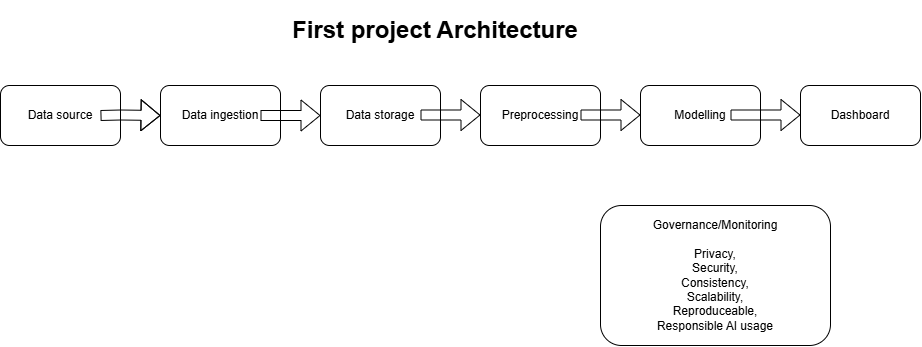

The diagram above was exported from draw.io. Its source (the exported page's mxGraphModel, read from the mxfile embedded in the PNG):
<mxGraphModel dx="1245" dy="1275" grid="1" gridSize="10" guides="1" tooltips="1" connect="1" arrows="1" fold="1" page="1" pageScale="1" pageWidth="1400" pageHeight="850" math="0" shadow="0">
  <root>
    <mxCell id="0" />
    <mxCell id="1" parent="0" />
    <mxCell id="ZwxnnmVxx6yq7e1MdYxU-1" parent="1" style="rounded=1;whiteSpace=wrap;html=1;" value="Data source" vertex="1">
      <mxGeometry height="60" width="120" y="60" as="geometry" />
    </mxCell>
    <mxCell id="ZwxnnmVxx6yq7e1MdYxU-2" parent="1" style="rounded=1;whiteSpace=wrap;html=1;" value="Data ingestion" vertex="1">
      <mxGeometry height="60" width="120" x="160" y="60" as="geometry" />
    </mxCell>
    <mxCell id="ZwxnnmVxx6yq7e1MdYxU-3" parent="1" style="rounded=1;whiteSpace=wrap;html=1;" value="Data storage" vertex="1">
      <mxGeometry height="60" width="120" x="320" y="60" as="geometry" />
    </mxCell>
    <mxCell id="ZwxnnmVxx6yq7e1MdYxU-4" parent="1" style="rounded=1;whiteSpace=wrap;html=1;" value="Preprocessing" vertex="1">
      <mxGeometry height="60" width="120" x="480" y="60" as="geometry" />
    </mxCell>
    <mxCell id="ZwxnnmVxx6yq7e1MdYxU-5" parent="1" style="rounded=1;whiteSpace=wrap;html=1;" value="Modelling" vertex="1">
      <mxGeometry height="60" width="120" x="640" y="60" as="geometry" />
    </mxCell>
    <mxCell id="ZwxnnmVxx6yq7e1MdYxU-6" parent="1" style="rounded=1;whiteSpace=wrap;html=1;" value="Dashboard" vertex="1">
      <mxGeometry height="60" width="120" x="800" y="60" as="geometry" />
    </mxCell>
    <mxCell id="ZwxnnmVxx6yq7e1MdYxU-7" edge="1" parent="1" style="shape=flexArrow;endArrow=classic;html=1;rounded=0;entryX=0;entryY=0.5;entryDx=0;entryDy=0;" target="ZwxnnmVxx6yq7e1MdYxU-2" value="">
      <mxGeometry height="50" relative="1" width="50" as="geometry">
        <Array as="points">
          <mxPoint x="120" y="89.5" />
        </Array>
        <mxPoint x="100" y="90" as="sourcePoint" />
        <mxPoint x="170" y="89.5" as="targetPoint" />
      </mxGeometry>
    </mxCell>
    <mxCell id="ZwxnnmVxx6yq7e1MdYxU-8" edge="1" parent="1" style="shape=flexArrow;endArrow=classic;html=1;rounded=0;entryX=0;entryY=0.5;entryDx=0;entryDy=0;" target="ZwxnnmVxx6yq7e1MdYxU-3" value="">
      <mxGeometry height="50" relative="1" width="50" as="geometry">
        <Array as="points" />
        <mxPoint x="260" y="90" as="sourcePoint" />
        <mxPoint x="330" y="90" as="targetPoint" />
      </mxGeometry>
    </mxCell>
    <mxCell id="ZwxnnmVxx6yq7e1MdYxU-9" edge="1" parent="1" style="shape=flexArrow;endArrow=classic;html=1;rounded=0;" value="">
      <mxGeometry height="50" relative="1" width="50" as="geometry">
        <mxPoint x="420" y="89.5" as="sourcePoint" />
        <mxPoint x="480" y="89.5" as="targetPoint" />
      </mxGeometry>
    </mxCell>
    <mxCell id="ZwxnnmVxx6yq7e1MdYxU-10" edge="1" parent="1" style="shape=flexArrow;endArrow=classic;html=1;rounded=0;" value="">
      <mxGeometry height="50" relative="1" width="50" as="geometry">
        <mxPoint x="580" y="89.5" as="sourcePoint" />
        <mxPoint x="640" y="89.5" as="targetPoint" />
      </mxGeometry>
    </mxCell>
    <mxCell id="ZwxnnmVxx6yq7e1MdYxU-12" edge="1" parent="1" style="shape=flexArrow;endArrow=classic;html=1;rounded=0;" value="">
      <mxGeometry height="50" relative="1" width="50" as="geometry">
        <mxPoint x="730" y="89.5" as="sourcePoint" />
        <mxPoint x="800" y="89.5" as="targetPoint" />
      </mxGeometry>
    </mxCell>
    <mxCell id="ZwxnnmVxx6yq7e1MdYxU-13" parent="1" style="rounded=1;whiteSpace=wrap;html=1;" value="Governance/Monitoring&lt;div&gt;&lt;br&gt;&lt;/div&gt;&lt;div&gt;Privacy,&lt;/div&gt;&lt;div&gt;Security,&lt;/div&gt;&lt;div&gt;Consistency,&lt;/div&gt;&lt;div&gt;Scalability,&lt;/div&gt;&lt;div&gt;Reproduceable,&lt;/div&gt;&lt;div&gt;Responsible AI usage&lt;/div&gt;" vertex="1">
      <mxGeometry height="140" width="230" x="600" y="180" as="geometry" />
    </mxCell>
    <mxCell id="ZwxnnmVxx6yq7e1MdYxU-14" parent="1" style="text;html=1;whiteSpace=wrap;strokeColor=none;fillColor=none;align=center;verticalAlign=middle;rounded=0;" value="&lt;h1&gt;First project Architecture&lt;/h1&gt;" vertex="1">
      <mxGeometry height="30" width="290" x="290" y="-10" as="geometry" />
    </mxCell>
  </root>
</mxGraphModel>